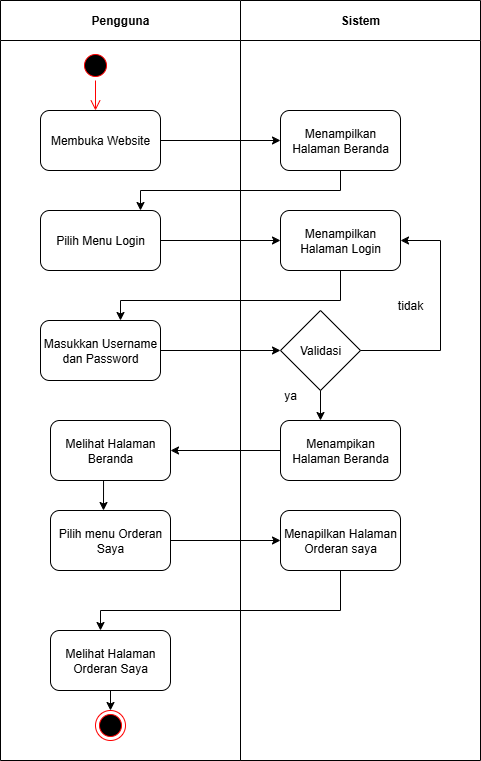

The diagram above was exported from draw.io. Its source (the exported page's mxGraphModel, read from the mxfile embedded in the PNG):
<mxGraphModel dx="1426" dy="783" grid="1" gridSize="10" guides="1" tooltips="1" connect="1" arrows="1" fold="1" page="1" pageScale="1" pageWidth="850" pageHeight="1100" math="0" shadow="0">
  <root>
    <mxCell id="0" />
    <mxCell id="1" parent="0" />
    <mxCell id="eFBH1SX-QSE-yJVw5XWc-194" value="Pengguna" style="swimlane;whiteSpace=wrap;html=1;startSize=40;" vertex="1" parent="1">
      <mxGeometry x="120" y="80" width="240" height="760" as="geometry" />
    </mxCell>
    <mxCell id="eFBH1SX-QSE-yJVw5XWc-195" value="" style="ellipse;html=1;shape=startState;fillColor=#000000;strokeColor=#ff0000;" vertex="1" parent="eFBH1SX-QSE-yJVw5XWc-194">
      <mxGeometry x="80" y="50" width="30" height="30" as="geometry" />
    </mxCell>
    <mxCell id="eFBH1SX-QSE-yJVw5XWc-196" value="" style="edgeStyle=orthogonalEdgeStyle;html=1;verticalAlign=bottom;endArrow=open;endSize=8;strokeColor=#ff0000;rounded=0;" edge="1" parent="eFBH1SX-QSE-yJVw5XWc-194" source="eFBH1SX-QSE-yJVw5XWc-195">
      <mxGeometry relative="1" as="geometry">
        <mxPoint x="95" y="110" as="targetPoint" />
      </mxGeometry>
    </mxCell>
    <mxCell id="eFBH1SX-QSE-yJVw5XWc-197" value="Membuka Website" style="rounded=1;whiteSpace=wrap;html=1;" vertex="1" parent="eFBH1SX-QSE-yJVw5XWc-194">
      <mxGeometry x="40" y="110" width="120" height="60" as="geometry" />
    </mxCell>
    <mxCell id="eFBH1SX-QSE-yJVw5XWc-198" value="Pilih Menu Login" style="rounded=1;whiteSpace=wrap;html=1;" vertex="1" parent="eFBH1SX-QSE-yJVw5XWc-194">
      <mxGeometry x="40" y="210" width="120" height="60" as="geometry" />
    </mxCell>
    <mxCell id="eFBH1SX-QSE-yJVw5XWc-199" value="Masukkan Username dan Password" style="rounded=1;whiteSpace=wrap;html=1;" vertex="1" parent="eFBH1SX-QSE-yJVw5XWc-194">
      <mxGeometry x="40" y="320" width="120" height="60" as="geometry" />
    </mxCell>
    <mxCell id="eFBH1SX-QSE-yJVw5XWc-200" value="Melihat Halaman Beranda" style="rounded=1;whiteSpace=wrap;html=1;" vertex="1" parent="eFBH1SX-QSE-yJVw5XWc-194">
      <mxGeometry x="50" y="420" width="120" height="60" as="geometry" />
    </mxCell>
    <mxCell id="eFBH1SX-QSE-yJVw5XWc-201" value="Pilih menu Orderan Saya" style="rounded=1;whiteSpace=wrap;html=1;" vertex="1" parent="eFBH1SX-QSE-yJVw5XWc-194">
      <mxGeometry x="50" y="510" width="120" height="60" as="geometry" />
    </mxCell>
    <mxCell id="eFBH1SX-QSE-yJVw5XWc-202" value="" style="endArrow=classic;html=1;rounded=0;exitX=0.442;exitY=1;exitDx=0;exitDy=0;exitPerimeter=0;" edge="1" parent="eFBH1SX-QSE-yJVw5XWc-194" source="eFBH1SX-QSE-yJVw5XWc-200">
      <mxGeometry width="50" height="50" relative="1" as="geometry">
        <mxPoint x="280" y="550" as="sourcePoint" />
        <mxPoint x="103" y="510" as="targetPoint" />
      </mxGeometry>
    </mxCell>
    <mxCell id="eFBH1SX-QSE-yJVw5XWc-203" value="Melihat Halaman Orderan Saya" style="rounded=1;whiteSpace=wrap;html=1;" vertex="1" parent="eFBH1SX-QSE-yJVw5XWc-194">
      <mxGeometry x="50" y="630" width="120" height="60" as="geometry" />
    </mxCell>
    <mxCell id="eFBH1SX-QSE-yJVw5XWc-204" value="" style="ellipse;html=1;shape=endState;fillColor=#000000;strokeColor=#ff0000;" vertex="1" parent="eFBH1SX-QSE-yJVw5XWc-194">
      <mxGeometry x="95" y="710" width="30" height="30" as="geometry" />
    </mxCell>
    <mxCell id="eFBH1SX-QSE-yJVw5XWc-205" value="" style="endArrow=classic;html=1;rounded=0;" edge="1" parent="eFBH1SX-QSE-yJVw5XWc-194">
      <mxGeometry width="50" height="50" relative="1" as="geometry">
        <mxPoint x="140" y="190" as="sourcePoint" />
        <mxPoint x="140" y="210" as="targetPoint" />
      </mxGeometry>
    </mxCell>
    <mxCell id="eFBH1SX-QSE-yJVw5XWc-206" value="" style="endArrow=none;html=1;rounded=0;" edge="1" parent="eFBH1SX-QSE-yJVw5XWc-194">
      <mxGeometry width="50" height="50" relative="1" as="geometry">
        <mxPoint x="140" y="190" as="sourcePoint" />
        <mxPoint x="340" y="190" as="targetPoint" />
      </mxGeometry>
    </mxCell>
    <mxCell id="eFBH1SX-QSE-yJVw5XWc-207" value="" style="endArrow=classic;html=1;rounded=0;exitX=0.5;exitY=1;exitDx=0;exitDy=0;" edge="1" parent="eFBH1SX-QSE-yJVw5XWc-194" source="eFBH1SX-QSE-yJVw5XWc-203">
      <mxGeometry width="50" height="50" relative="1" as="geometry">
        <mxPoint x="110" y="710" as="sourcePoint" />
        <mxPoint x="110" y="710" as="targetPoint" />
      </mxGeometry>
    </mxCell>
    <mxCell id="eFBH1SX-QSE-yJVw5XWc-208" value="Sistem" style="swimlane;whiteSpace=wrap;html=1;startSize=40;" vertex="1" parent="1">
      <mxGeometry x="360" y="80" width="240" height="760" as="geometry" />
    </mxCell>
    <mxCell id="eFBH1SX-QSE-yJVw5XWc-209" value="Menampilkan Halaman Beranda" style="rounded=1;whiteSpace=wrap;html=1;" vertex="1" parent="eFBH1SX-QSE-yJVw5XWc-208">
      <mxGeometry x="40" y="110" width="120" height="60" as="geometry" />
    </mxCell>
    <mxCell id="eFBH1SX-QSE-yJVw5XWc-210" value="Menampilkan Halaman Login" style="rounded=1;whiteSpace=wrap;html=1;" vertex="1" parent="eFBH1SX-QSE-yJVw5XWc-208">
      <mxGeometry x="40" y="210" width="120" height="60" as="geometry" />
    </mxCell>
    <mxCell id="eFBH1SX-QSE-yJVw5XWc-211" value="Validasi" style="rhombus;whiteSpace=wrap;html=1;" vertex="1" parent="eFBH1SX-QSE-yJVw5XWc-208">
      <mxGeometry x="40" y="310" width="80" height="80" as="geometry" />
    </mxCell>
    <mxCell id="eFBH1SX-QSE-yJVw5XWc-212" value="ya" style="text;html=1;align=center;verticalAlign=middle;whiteSpace=wrap;rounded=0;" vertex="1" parent="eFBH1SX-QSE-yJVw5XWc-208">
      <mxGeometry x="20" y="380" width="60" height="30" as="geometry" />
    </mxCell>
    <mxCell id="eFBH1SX-QSE-yJVw5XWc-213" value="Menampikan Halaman Beranda" style="rounded=1;whiteSpace=wrap;html=1;" vertex="1" parent="eFBH1SX-QSE-yJVw5XWc-208">
      <mxGeometry x="40" y="420" width="120" height="60" as="geometry" />
    </mxCell>
    <mxCell id="eFBH1SX-QSE-yJVw5XWc-214" value="Menapilkan Halaman Orderan saya" style="rounded=1;whiteSpace=wrap;html=1;" vertex="1" parent="eFBH1SX-QSE-yJVw5XWc-208">
      <mxGeometry x="40" y="510" width="120" height="60" as="geometry" />
    </mxCell>
    <mxCell id="eFBH1SX-QSE-yJVw5XWc-215" value="" style="endArrow=none;html=1;rounded=0;" edge="1" parent="eFBH1SX-QSE-yJVw5XWc-208">
      <mxGeometry width="50" height="50" relative="1" as="geometry">
        <mxPoint x="100" y="610" as="sourcePoint" />
        <mxPoint x="-140" y="610" as="targetPoint" />
      </mxGeometry>
    </mxCell>
    <mxCell id="eFBH1SX-QSE-yJVw5XWc-216" value="" style="endArrow=none;html=1;rounded=0;" edge="1" parent="eFBH1SX-QSE-yJVw5XWc-208">
      <mxGeometry width="50" height="50" relative="1" as="geometry">
        <mxPoint x="-120" y="300" as="sourcePoint" />
        <mxPoint x="100" y="300" as="targetPoint" />
      </mxGeometry>
    </mxCell>
    <mxCell id="eFBH1SX-QSE-yJVw5XWc-217" value="tidak" style="text;html=1;align=center;verticalAlign=middle;whiteSpace=wrap;rounded=0;" vertex="1" parent="eFBH1SX-QSE-yJVw5XWc-208">
      <mxGeometry x="140" y="290" width="60" height="30" as="geometry" />
    </mxCell>
    <mxCell id="eFBH1SX-QSE-yJVw5XWc-218" value="" style="endArrow=classic;html=1;rounded=0;exitX=1;exitY=0.5;exitDx=0;exitDy=0;" edge="1" parent="1" source="eFBH1SX-QSE-yJVw5XWc-197" target="eFBH1SX-QSE-yJVw5XWc-209">
      <mxGeometry width="50" height="50" relative="1" as="geometry">
        <mxPoint x="400" y="430" as="sourcePoint" />
        <mxPoint x="420" y="250" as="targetPoint" />
      </mxGeometry>
    </mxCell>
    <mxCell id="eFBH1SX-QSE-yJVw5XWc-219" value="" style="endArrow=none;html=1;rounded=0;entryX=0.5;entryY=1;entryDx=0;entryDy=0;" edge="1" parent="1" target="eFBH1SX-QSE-yJVw5XWc-209">
      <mxGeometry width="50" height="50" relative="1" as="geometry">
        <mxPoint x="460" y="270" as="sourcePoint" />
        <mxPoint x="450" y="380" as="targetPoint" />
      </mxGeometry>
    </mxCell>
    <mxCell id="eFBH1SX-QSE-yJVw5XWc-220" value="" style="endArrow=classic;html=1;rounded=0;exitX=1;exitY=0.5;exitDx=0;exitDy=0;entryX=0;entryY=0.5;entryDx=0;entryDy=0;" edge="1" parent="1" source="eFBH1SX-QSE-yJVw5XWc-198" target="eFBH1SX-QSE-yJVw5XWc-210">
      <mxGeometry width="50" height="50" relative="1" as="geometry">
        <mxPoint x="400" y="430" as="sourcePoint" />
        <mxPoint x="400" y="390" as="targetPoint" />
      </mxGeometry>
    </mxCell>
    <mxCell id="eFBH1SX-QSE-yJVw5XWc-221" value="" style="endArrow=classic;html=1;rounded=0;exitX=1;exitY=0.5;exitDx=0;exitDy=0;" edge="1" parent="1" source="eFBH1SX-QSE-yJVw5XWc-199">
      <mxGeometry width="50" height="50" relative="1" as="geometry">
        <mxPoint x="400" y="430" as="sourcePoint" />
        <mxPoint x="400" y="430" as="targetPoint" />
      </mxGeometry>
    </mxCell>
    <mxCell id="eFBH1SX-QSE-yJVw5XWc-222" value="" style="endArrow=none;html=1;rounded=0;exitX=1;exitY=0.5;exitDx=0;exitDy=0;" edge="1" parent="1" source="eFBH1SX-QSE-yJVw5XWc-211">
      <mxGeometry width="50" height="50" relative="1" as="geometry">
        <mxPoint x="400" y="430" as="sourcePoint" />
        <mxPoint x="560" y="430" as="targetPoint" />
      </mxGeometry>
    </mxCell>
    <mxCell id="eFBH1SX-QSE-yJVw5XWc-223" value="" style="endArrow=classic;html=1;rounded=0;exitX=0.5;exitY=1;exitDx=0;exitDy=0;" edge="1" parent="1" source="eFBH1SX-QSE-yJVw5XWc-211">
      <mxGeometry width="50" height="50" relative="1" as="geometry">
        <mxPoint x="400" y="430" as="sourcePoint" />
        <mxPoint x="440" y="500" as="targetPoint" />
      </mxGeometry>
    </mxCell>
    <mxCell id="eFBH1SX-QSE-yJVw5XWc-224" value="" style="endArrow=classic;html=1;rounded=0;exitX=0;exitY=0.5;exitDx=0;exitDy=0;entryX=1;entryY=0.5;entryDx=0;entryDy=0;" edge="1" parent="1" source="eFBH1SX-QSE-yJVw5XWc-213" target="eFBH1SX-QSE-yJVw5XWc-200">
      <mxGeometry width="50" height="50" relative="1" as="geometry">
        <mxPoint x="390" y="640" as="sourcePoint" />
        <mxPoint x="290" y="630" as="targetPoint" />
      </mxGeometry>
    </mxCell>
    <mxCell id="eFBH1SX-QSE-yJVw5XWc-225" value="" style="endArrow=classic;html=1;rounded=0;exitX=1;exitY=0.5;exitDx=0;exitDy=0;" edge="1" parent="1" source="eFBH1SX-QSE-yJVw5XWc-201">
      <mxGeometry width="50" height="50" relative="1" as="geometry">
        <mxPoint x="400" y="620" as="sourcePoint" />
        <mxPoint x="400" y="620" as="targetPoint" />
      </mxGeometry>
    </mxCell>
    <mxCell id="eFBH1SX-QSE-yJVw5XWc-226" value="" style="endArrow=none;html=1;rounded=0;exitX=0.5;exitY=1;exitDx=0;exitDy=0;" edge="1" parent="1" source="eFBH1SX-QSE-yJVw5XWc-214">
      <mxGeometry width="50" height="50" relative="1" as="geometry">
        <mxPoint x="400" y="620" as="sourcePoint" />
        <mxPoint x="460" y="690" as="targetPoint" />
      </mxGeometry>
    </mxCell>
    <mxCell id="eFBH1SX-QSE-yJVw5XWc-227" value="" style="endArrow=none;html=1;rounded=0;entryX=0.5;entryY=1;entryDx=0;entryDy=0;" edge="1" parent="1" target="eFBH1SX-QSE-yJVw5XWc-210">
      <mxGeometry width="50" height="50" relative="1" as="geometry">
        <mxPoint x="460" y="380" as="sourcePoint" />
        <mxPoint x="450" y="270" as="targetPoint" />
      </mxGeometry>
    </mxCell>
    <mxCell id="eFBH1SX-QSE-yJVw5XWc-228" value="" style="endArrow=none;html=1;rounded=0;" edge="1" parent="1">
      <mxGeometry width="50" height="50" relative="1" as="geometry">
        <mxPoint x="560" y="430" as="sourcePoint" />
        <mxPoint x="560" y="320" as="targetPoint" />
      </mxGeometry>
    </mxCell>
    <mxCell id="eFBH1SX-QSE-yJVw5XWc-229" value="" style="endArrow=classic;html=1;rounded=0;" edge="1" parent="1">
      <mxGeometry width="50" height="50" relative="1" as="geometry">
        <mxPoint x="240" y="380" as="sourcePoint" />
        <mxPoint x="240" y="400" as="targetPoint" />
      </mxGeometry>
    </mxCell>
    <mxCell id="eFBH1SX-QSE-yJVw5XWc-230" value="" style="endArrow=classic;html=1;rounded=0;" edge="1" parent="1">
      <mxGeometry width="50" height="50" relative="1" as="geometry">
        <mxPoint x="220" y="690" as="sourcePoint" />
        <mxPoint x="220" y="710" as="targetPoint" />
      </mxGeometry>
    </mxCell>
    <mxCell id="eFBH1SX-QSE-yJVw5XWc-231" value="" style="endArrow=classic;html=1;rounded=0;entryX=1;entryY=0.5;entryDx=0;entryDy=0;" edge="1" parent="1" target="eFBH1SX-QSE-yJVw5XWc-210">
      <mxGeometry width="50" height="50" relative="1" as="geometry">
        <mxPoint x="560" y="320" as="sourcePoint" />
        <mxPoint x="460" y="460" as="targetPoint" />
      </mxGeometry>
    </mxCell>
  </root>
</mxGraphModel>